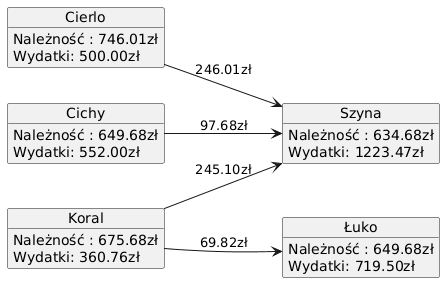

The diagram above was rendered by PlantUML. Its source (embedded in the PNG):
@startuml
left to right direction
object Szyna {
Należność : 634.68zł
Wydatki: 1223.47zł
}
object Łuko {
Należność : 649.68zł
Wydatki: 719.50zł
}
object Cierlo {
Należność : 746.01zł
Wydatki: 500.00zł
}
object Cichy {
Należność : 649.68zł
Wydatki: 552.00zł
}
object Koral {
Należność : 675.68zł
Wydatki: 360.76zł
}
Cierlo --> Szyna : 246.01zł
Cichy --> Szyna : 97.68zł
Koral --> Szyna : 245.10zł
Koral --> Łuko : 69.82zł
@enduml